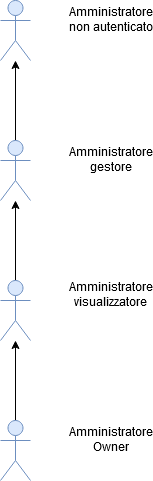

The diagram above was exported from draw.io. Its source (the exported page's mxGraphModel, read from the mxfile embedded in the PNG):
<mxGraphModel dx="1422" dy="830" grid="1" gridSize="10" guides="1" tooltips="1" connect="1" arrows="1" fold="1" page="1" pageScale="1" pageWidth="827" pageHeight="1169" math="0" shadow="0">
  <root>
    <mxCell id="0" />
    <mxCell id="1" parent="0" />
    <mxCell id="4EsZFC-7j_Yh_iRPJbml-13" style="edgeStyle=orthogonalEdgeStyle;rounded=0;orthogonalLoop=1;jettySize=auto;html=1;exitX=0.5;exitY=0;exitDx=0;exitDy=0;exitPerimeter=0;" edge="1" parent="1" source="uegqjLB95e8ovvy9lVI6-1">
      <mxGeometry relative="1" as="geometry">
        <mxPoint x="185" y="180" as="targetPoint" />
      </mxGeometry>
    </mxCell>
    <mxCell id="uegqjLB95e8ovvy9lVI6-1" value="" style="shape=umlActor;verticalLabelPosition=bottom;labelBackgroundColor=#ffffff;verticalAlign=top;html=1;fillColor=#dae8fc;strokeColor=#6c8ebf;" parent="1" vertex="1">
      <mxGeometry x="170" y="260" width="30" height="60" as="geometry" />
    </mxCell>
    <mxCell id="4EsZFC-7j_Yh_iRPJbml-12" style="edgeStyle=orthogonalEdgeStyle;rounded=0;orthogonalLoop=1;jettySize=auto;html=1;exitX=0.5;exitY=0;exitDx=0;exitDy=0;exitPerimeter=0;" edge="1" parent="1" source="uegqjLB95e8ovvy9lVI6-2">
      <mxGeometry relative="1" as="geometry">
        <mxPoint x="185" y="320" as="targetPoint" />
      </mxGeometry>
    </mxCell>
    <mxCell id="uegqjLB95e8ovvy9lVI6-2" value="" style="shape=umlActor;verticalLabelPosition=bottom;labelBackgroundColor=#ffffff;verticalAlign=top;html=1;fillColor=#dae8fc;strokeColor=#6c8ebf;align=right;" parent="1" vertex="1">
      <mxGeometry x="170" y="400" width="30" height="60" as="geometry" />
    </mxCell>
    <mxCell id="4EsZFC-7j_Yh_iRPJbml-1" style="edgeStyle=orthogonalEdgeStyle;rounded=0;orthogonalLoop=1;jettySize=auto;html=1;exitX=0.5;exitY=0;exitDx=0;exitDy=0;exitPerimeter=0;" edge="1" parent="1" source="uegqjLB95e8ovvy9lVI6-3" target="uegqjLB95e8ovvy9lVI6-2">
      <mxGeometry relative="1" as="geometry" />
    </mxCell>
    <mxCell id="uegqjLB95e8ovvy9lVI6-3" value="" style="shape=umlActor;verticalLabelPosition=bottom;labelBackgroundColor=#ffffff;verticalAlign=top;html=1;fillColor=#dae8fc;strokeColor=#6c8ebf;" parent="1" vertex="1">
      <mxGeometry x="170" y="540" width="30" height="60" as="geometry" />
    </mxCell>
    <mxCell id="uegqjLB95e8ovvy9lVI6-12" value="" style="shape=umlActor;verticalLabelPosition=bottom;labelBackgroundColor=#ffffff;verticalAlign=top;html=1;fillColor=#dae8fc;strokeColor=#6c8ebf;" parent="1" vertex="1">
      <mxGeometry x="170" y="120" width="30" height="60" as="geometry" />
    </mxCell>
    <mxCell id="4EsZFC-7j_Yh_iRPJbml-2" value="&lt;div align=&quot;center&quot;&gt;Amministratore gestore&lt;/div&gt;" style="text;html=1;strokeColor=none;fillColor=none;align=center;verticalAlign=middle;whiteSpace=wrap;rounded=0;" vertex="1" parent="1">
      <mxGeometry x="260" y="270" width="40" height="20" as="geometry" />
    </mxCell>
    <mxCell id="4EsZFC-7j_Yh_iRPJbml-3" value="&lt;div&gt;Amministratore visualizzatore&lt;/div&gt;&lt;div&gt;&lt;br&gt;&lt;br&gt;&lt;/div&gt;" style="text;html=1;strokeColor=none;fillColor=none;align=center;verticalAlign=middle;whiteSpace=wrap;rounded=0;" vertex="1" parent="1">
      <mxGeometry x="260" y="420" width="40" height="20" as="geometry" />
    </mxCell>
    <mxCell id="4EsZFC-7j_Yh_iRPJbml-4" value="Amministratore Owner" style="text;html=1;strokeColor=none;fillColor=none;align=center;verticalAlign=middle;whiteSpace=wrap;rounded=0;" vertex="1" parent="1">
      <mxGeometry x="260" y="550" width="40" height="20" as="geometry" />
    </mxCell>
    <mxCell id="4EsZFC-7j_Yh_iRPJbml-5" value="Amministratore non autenticato" style="text;html=1;strokeColor=none;fillColor=none;align=center;verticalAlign=middle;whiteSpace=wrap;rounded=0;" vertex="1" parent="1">
      <mxGeometry x="260" y="130" width="40" height="20" as="geometry" />
    </mxCell>
  </root>
</mxGraphModel>